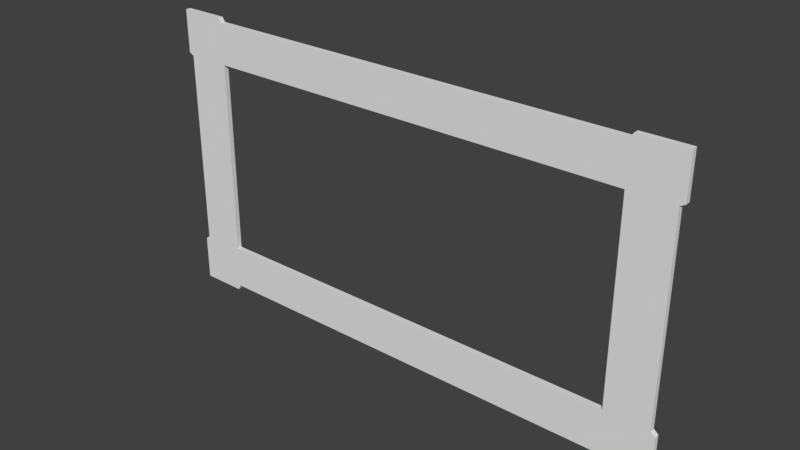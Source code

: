 # Source: Frame.1blend.blend  (saved by Blender 2.79.0; exported with 4.5.12 LTS)
import bpy
from mathutils import Matrix  # noqa: F401  (used for matrix-valued properties, if any)

bpy.ops.wm.read_factory_settings(use_empty=True)
scene = bpy.context.scene
scene.name = 'Scene'

# ---- collections
col_collection_1 = bpy.data.collections.new('Collection 1'); scene.collection.children.link(col_collection_1)

# ---- materials (node trees are filled in below, after node groups)
mat_material = bpy.data.materials.new('Material')
mat_material.alpha_threshold = 0.0
mat_material.use_transparent_shadow = False
mat_material.roughness = 0.5
mat_material.line_color = (0.0, 0.0, 0.0, 1.0)

# ---- material node trees

# ---- world
world_world = bpy.data.worlds.new('World'); scene.world = world_world
world_world.color = (0.05088, 0.05088, 0.05088)
world_world.use_sun_shadow = False
world_world.sun_shadow_jitter_overblur = 0.0
world_world.cycles.sampling_method = 'MANUAL'

# ---- meshes
me_cube = bpy.data.meshes.new('Cube')
me_cube.from_pydata([(-2.156, -1.397, 1.42), (0.0, -1.347, -1.367), (-2.559, -1.347, -1.367), (-2.607, -1.346, 1.42), (-2.156, -1.346, -1.422), (-2.559, -1.347, 1.426), (-2.126, -1.347, -1.367), (-2.126, -1.397, -1.367), (-2.126, -1.347, 1.426), (-2.126, -1.397, 1.426), (-2.607, -1.397, 1.42), (-2.126, -1.397, 1.379), (-2.126, -1.347, 1.379), (-2.559, -1.347, 1.379), (0.0, -1.347, -1.315), (0.0, -1.397, -1.315), (-2.559, -1.397, 1.02), (-2.559, -1.347, 1.02), (-2.126, -1.347, 1.02), (-2.126, -1.397, 1.02), (-2.563, -1.397, -1.368), (-2.603, -1.346, -1.368), (-2.126, -1.397, -0.9327), (-2.603, -1.397, -1.368), (-2.156, -1.397, -1.368), (-2.52, -1.347, -1.315), (-2.559, -1.397, -0.9327), (-2.559, -1.347, -0.9327), (-2.126, -1.347, -0.9327), (-2.126, -1.347, -1.315), (-2.559, -1.347, -1.315), (-2.126, -1.397, -1.315), (-2.563, -1.397, -0.9736), (-2.563, -1.397, -1.422), (-2.563, -1.346, -1.422), (-2.566, -1.397, 1.047), (-2.566, -1.397, 1.469), (-2.607, -1.397, 1.047), (-2.607, -1.397, 1.469), (-2.607, -1.346, 1.047), (-2.607, -1.346, 1.469), (-2.156, -1.346, 1.469), (-2.156, -1.397, 1.469), (-2.156, -1.397, 1.047), (-2.603, -1.346, -1.422), (-2.156, -1.397, -1.422), (-2.603, -1.397, -1.422), (-2.156, -1.397, -0.9736), (-2.603, -1.397, -0.9736), (-2.603, -1.346, -0.9736), (-2.566, -1.346, 1.469), (-2.52, -1.347, -0.9327), (-2.52, -1.397, -0.9327), (-2.52, -1.397, 1.02), (-2.52, -1.347, 1.02), (-2.52, -1.347, 1.426), (-2.52, -1.347, -1.367), (0.0, -1.397, -1.367), (0.0, -1.397, -0.9327), (0.0, -1.347, -0.9327), (0.0, -1.347, 1.426), (0.0, -1.397, 1.426), (0.0, -1.397, 1.02), (0.0, -1.347, 1.02), (-2.52, -1.347, 1.379), (-2.566, -1.397, 1.42), (0.0, -1.347, 1.379), (0.0, -1.397, 1.379)], [], [(56, 6, 4, 34), (13, 17, 39, 3), (55, 5, 40, 50), (53, 19, 43, 35), (25, 56, 2, 30), (14, 1, 6, 29), (67, 61, 9, 11), (60, 8, 9, 61), (1, 57, 7, 6), (5, 13, 3, 40), (62, 67, 11, 19), (60, 66, 12, 8), (55, 64, 13, 5), (35, 65, 10, 37), (66, 63, 18, 12), (64, 54, 17, 13), (26, 16, 17, 27), (52, 53, 16, 26), (37, 10, 3, 39), (19, 11, 0, 43), (30, 2, 44, 21), (52, 26, 48, 32), (15, 58, 22, 31), (8, 12, 64, 55), (43, 0, 65, 35), (54, 51, 27, 17), (51, 25, 30, 27), (59, 14, 29, 28), (63, 62, 19, 18), (18, 19, 22, 28), (27, 30, 21, 49), (57, 15, 31, 7), (33, 20, 23, 46), (46, 23, 21, 44), (7, 31, 24, 45), (28, 29, 25, 51), (50, 40, 38, 36), (65, 36, 38, 10), (10, 38, 40, 3), (9, 8, 41, 42), (17, 16, 37, 39), (11, 9, 42, 0), (34, 33, 46, 44), (20, 32, 48, 23), (23, 48, 49, 21), (26, 27, 49, 48), (6, 7, 45, 4), (31, 22, 47, 24), (45, 24, 20, 33), (2, 56, 34, 44), (8, 55, 50, 41), (16, 53, 35, 37), (29, 6, 56, 25), (12, 18, 54, 64), (28, 22, 58, 59), (22, 19, 53, 52), (22, 52, 32, 47), (18, 28, 51, 54), (41, 50, 36, 42), (0, 42, 36, 65), (4, 45, 33, 34), (24, 47, 32, 20)])
me_cube.materials.append(mat_material)
me_cube.use_remesh_preserve_volume = False
me_cube.use_remesh_preserve_attributes = False
me_cube.use_mirror_vertex_groups = False
me_cube.update()

# ---- objects
ob_cube = bpy.data.objects.new('Cube', me_cube)

# ---- transforms, parenting, visibility, modifiers, constraints
ob_cube.location = (0.0, 0.0, 0.0)
ob_cube.lock_rotations_4d = False
ob_cube.empty_display_type = 'ARROWS'
ob_cube.lineart.crease_threshold = 0.0
_m = ob_cube.modifiers.new('Mirror', 'MIRROR')
_m.use_clip = True

# ---- collection membership
col_collection_1.objects.link(ob_cube)

# ---- scene / render settings (as saved in the file)
scene.frame_start = 1; scene.frame_end = 250; scene.frame_set(1)
scene.render.engine = 'BLENDER_EEVEE_NEXT'
scene.render.resolution_percentage = 50
scene.render.dither_intensity = 0.0
scene.cycles.use_denoising = False
scene.cycles.samples = 128
scene.cycles.sampling_pattern = 'TABULATED_SOBOL'
scene.cycles.use_adaptive_sampling = False
scene.cycles.use_light_tree = False
scene.cycles.blur_glossy = 0.0
scene.cycles.sample_clamp_indirect = 0.0
scene.view_settings.view_transform = 'Standard'
bpy.context.view_layer.update()

# ---- added for rendering (the .blend has no active camera and no usable light): camera, sun
cam_auto = bpy.data.cameras.new('AutoCamera')
cam_auto.lens = 50.0
cam_auto.sensor_width = 36.0
cam_auto.clip_end = 1000.0
ob_auto_camera = bpy.data.objects.new('AutoCamera', cam_auto)
scene.collection.objects.link(ob_auto_camera)
ob_auto_camera.location = (5.51629, -7.99122, 4.43681)
ob_auto_camera.rotation_euler = (1.09748, -7.21219e-08, 0.694738)
scene.camera = ob_auto_camera
light_auto_sun = bpy.data.lights.new('AutoSun', 'SUN')
light_auto_sun.energy = 3.0
light_auto_sun.angle = 0.0523599
ob_auto_sun = bpy.data.objects.new('AutoSun', light_auto_sun)
scene.collection.objects.link(ob_auto_sun)
ob_auto_sun.rotation_euler = (0.872665, 0.174533, 0.523599)
bpy.context.view_layer.update()
